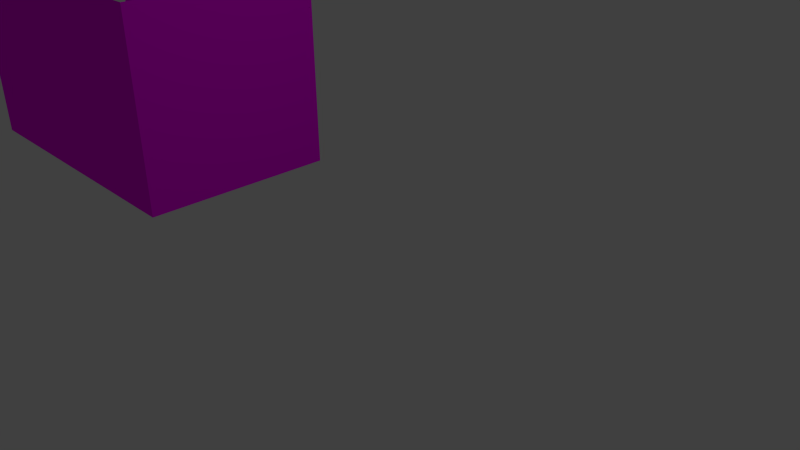 # Source: room2.blend  (saved by Blender 2.76.0; exported with 4.5.12 LTS)
import bpy
from mathutils import Matrix  # noqa: F401  (used for matrix-valued properties, if any)

bpy.ops.wm.read_factory_settings(use_empty=True)
scene = bpy.context.scene
scene.name = 'Scene'

# ---- collections
col_collection_1 = bpy.data.collections.new('Collection 1'); scene.collection.children.link(col_collection_1)

# ---- images (referenced by path relative to the original .blend; pixels are not part of the script)
import os
ASSET_DIR = os.environ.get("B2B_ASSET_DIR", "")  # directory of the original .blend (textures are referenced by path, not embedded)
HERE = os.path.dirname(os.path.abspath(__file__))  # packed textures are extracted next to this script under _unpacked/

def load_image(name, relpath, width, height, colorspace="sRGB"):
    """Load a texture the original file referenced (path relative to the .blend, or extracted next to this script)."""
    p = next((c for c in (os.path.join(HERE, relpath), os.path.join(ASSET_DIR, relpath)) if relpath and os.path.exists(c)), "")
    if p:
        img = bpy.data.images.load(p, check_existing=True)
        img.name = name
    else:  # same state as the original file: an image datablock whose file is absent (Cycles renders it pink)
        img = bpy.data.images.new(name, width, height)
        img.source = "FILE"
        img.filepath = "//" + (relpath or name)
    img.colorspace_settings.name = colorspace
    return img
img_maxresdefault_jpg = load_image('maxresdefault.jpg', 'maxresdefault.jpg', 1024, 1024, 'sRGB')

# ---- materials (node trees are filled in below, after node groups)
mat_material_004 = bpy.data.materials.new('Material.004')
mat_material_004.alpha_threshold = 0.0
mat_material_004.roughness = 0.5
mat_material_005 = bpy.data.materials.new('Material.005')
mat_material_005.alpha_threshold = 0.0
mat_material_005.roughness = 0.5
mat_material_000 = bpy.data.materials.new('Material.000')
mat_material_000.alpha_threshold = 0.0
mat_material_000.roughness = 0.5
mat_material_003 = bpy.data.materials.new('Material.003')
mat_material_003.alpha_threshold = 0.0
mat_material_003.roughness = 0.5
mat_material_001 = bpy.data.materials.new('Material.001')
mat_material_001.alpha_threshold = 0.0
mat_material_001.roughness = 0.5
mat_material_002 = bpy.data.materials.new('Material.002')
mat_material_002.alpha_threshold = 0.0
mat_material_002.roughness = 0.5
mat_fromage_in = bpy.data.materials.new('fromage.in')
mat_fromage_in.alpha_threshold = 0.0
mat_fromage_in.roughness = 0.5
mat_fromage_out = bpy.data.materials.new('fromage.out')
mat_fromage_out.alpha_threshold = 0.0
mat_fromage_out.roughness = 0.5
mat_material = bpy.data.materials.new('Material')
mat_material.alpha_threshold = 0.0
mat_material.roughness = 0.5

# ---- material node trees
mat_material_004.use_nodes = True; mat_material_004.node_tree.nodes.clear()
_N = mat_material_004.node_tree.nodes; _L = mat_material_004.node_tree.links
n0 = _N.new('ShaderNodeOutputMaterial'); n0.name = 'Material Output'; n0.location = (300, 300)
n1 = _N.new('ShaderNodeBsdfDiffuse'); n1.name = 'Diffuse BSDF'; n1.location = (10, 300)
n1.inputs[0].default_value = (0.6982, 0.4487, 0.04769, 1.0)
_L.new(n1.outputs[0], n0.inputs[0])
n0.is_active_output = True
mat_material_005.use_nodes = True; mat_material_005.node_tree.nodes.clear()
_N = mat_material_005.node_tree.nodes; _L = mat_material_005.node_tree.links
n0 = _N.new('ShaderNodeOutputMaterial'); n0.name = 'Material Output'; n0.location = (300, 300)
n1 = _N.new('ShaderNodeBsdfDiffuse'); n1.name = 'Diffuse BSDF'; n1.location = (10, 300)
n1.inputs[0].default_value = (1.0, 0.8978, 0.4571, 1.0)
_L.new(n1.outputs[0], n0.inputs[0])
n0.is_active_output = True
mat_material_000.use_nodes = True; mat_material_000.node_tree.nodes.clear()
_N = mat_material_000.node_tree.nodes; _L = mat_material_000.node_tree.links
n0 = _N.new('ShaderNodeOutputMaterial'); n0.name = 'Material Output'; n0.location = (300, 300)
n1 = _N.new('ShaderNodeBsdfDiffuse'); n1.name = 'Diffuse BSDF'; n1.location = (10, 300)
n1.inputs[0].default_value = (0.6982, 0.4487, 0.04769, 1.0)
_L.new(n1.outputs[0], n0.inputs[0])
n0.is_active_output = True
mat_material_003.use_nodes = True; mat_material_003.node_tree.nodes.clear()
_N = mat_material_003.node_tree.nodes; _L = mat_material_003.node_tree.links
n0 = _N.new('ShaderNodeOutputMaterial'); n0.name = 'Material Output'; n0.location = (300, 300)
n1 = _N.new('ShaderNodeBsdfDiffuse'); n1.name = 'Diffuse BSDF'; n1.location = (10, 300)
n1.inputs[0].default_value = (1.0, 0.8978, 0.4571, 1.0)
_L.new(n1.outputs[0], n0.inputs[0])
n0.is_active_output = True
mat_material_001.use_nodes = True; mat_material_001.node_tree.nodes.clear()
_N = mat_material_001.node_tree.nodes; _L = mat_material_001.node_tree.links
n0 = _N.new('ShaderNodeOutputMaterial'); n0.name = 'Material Output'; n0.location = (300, 300)
n1 = _N.new('ShaderNodeBsdfDiffuse'); n1.name = 'Diffuse BSDF'; n1.location = (10, 300)
n1.inputs[0].default_value = (0.6982, 0.4487, 0.04769, 1.0)
_L.new(n1.outputs[0], n0.inputs[0])
n0.is_active_output = True
mat_material_002.use_nodes = True; mat_material_002.node_tree.nodes.clear()
_N = mat_material_002.node_tree.nodes; _L = mat_material_002.node_tree.links
n0 = _N.new('ShaderNodeOutputMaterial'); n0.name = 'Material Output'; n0.location = (300, 300)
n1 = _N.new('ShaderNodeBsdfDiffuse'); n1.name = 'Diffuse BSDF'; n1.location = (10, 300)
n1.inputs[0].default_value = (1.0, 0.8978, 0.4571, 1.0)
_L.new(n1.outputs[0], n0.inputs[0])
n0.is_active_output = True
mat_fromage_in.use_nodes = True; mat_fromage_in.node_tree.nodes.clear()
_N = mat_fromage_in.node_tree.nodes; _L = mat_fromage_in.node_tree.links
n0 = _N.new('ShaderNodeOutputMaterial'); n0.name = 'Material Output'; n0.location = (300, 300)
n1 = _N.new('ShaderNodeBsdfDiffuse'); n1.name = 'Diffuse BSDF'; n1.location = (10, 300)
n1.inputs[0].default_value = (0.8606, 0.6878, 0.3169, 1.0)
_L.new(n1.outputs[0], n0.inputs[0])
n0.is_active_output = True
mat_fromage_out.use_nodes = True; mat_fromage_out.node_tree.nodes.clear()
_N = mat_fromage_out.node_tree.nodes; _L = mat_fromage_out.node_tree.links
n0 = _N.new('ShaderNodeOutputMaterial'); n0.name = 'Material Output'; n0.location = (300, 300)
n1 = _N.new('ShaderNodeBsdfDiffuse'); n1.name = 'Diffuse BSDF'; n1.location = (10, 300)
n1.inputs[0].default_value = (0.6401, 0.2515, 0.005359, 1.0)
_L.new(n1.outputs[0], n0.inputs[0])
n0.is_active_output = True
mat_material.use_nodes = True; mat_material.node_tree.nodes.clear()
_N = mat_material.node_tree.nodes; _L = mat_material.node_tree.links
n0 = _N.new('ShaderNodeOutputMaterial'); n0.name = 'Material Output'; n0.location = (300, 300)
n1 = _N.new('ShaderNodeBsdfDiffuse'); n1.name = 'Diffuse BSDF'; n1.location = (10, 300)
n2 = _N.new('ShaderNodeTexImage'); n2.name = 'Image Texture'; n2.location = (-180, 300)
n2.width = 140
n2.image = img_maxresdefault_jpg
_L.new(n1.outputs[0], n0.inputs[0])
_L.new(n2.outputs[0], n1.inputs[0])
n0.is_active_output = True

# ---- world
world_world = bpy.data.worlds.new('World'); scene.world = world_world
world_world.color = (0.05088, 0.05088, 0.05088)
world_world.use_sun_shadow = False
world_world.sun_shadow_jitter_overblur = 0.0
world_world.cycles.sampling_method = 'MANUAL'
world_world.cycles.sample_map_resolution = 256

# ---- cameras
cam_camera = bpy.data.cameras.new('Camera')
cam_camera.clip_end = 100.0
cam_camera.lens = 35.0
cam_camera.sensor_width = 32.0
cam_camera.sensor_height = 18.0
cam_camera.ortho_scale = 7.314
cam_camera.dof.focus_distance = 0.0

# ---- lights
light_lamp = bpy.data.lights.new('Lamp', 'POINT')
light_lamp.transmission_factor = 0.0
light_lamp.cutoff_distance = 30.0
light_lamp.energy = 100.0
light_lamp.shadow_buffer_clip_start = 1.001
light_lamp.shadow_soft_size = 0.1
light_lamp.shadow_maximum_resolution = 0.006
light_lamp.use_absolute_resolution = True
light_lamp.cycles.use_multiple_importance_sampling = False

# ---- meshes
me_cylinder_002 = bpy.data.meshes.new('Cylinder.002')
me_cylinder_002.from_pydata([(-0.009389, 0.9188, -0.05115), (-0.009389, 0.9188, 0.5929), (0.7169, 0.6179, -0.05115), (0.7169, 0.6179, 0.5929), (-0.009381, -1.136, -0.05115), (-0.009381, -1.136, 0.5929), (-0.7357, -0.8347, -0.05115), (-0.7357, -0.8347, 0.5929), (-1.037, -0.1089, -0.05115), (-1.037, -0.1089, 0.5929), (-0.7355, 0.6172, -0.05143), (-0.7357, 0.6174, 0.5929), (-0.009381, -0.1084, 0.6058), (-0.7175, 0.6251, -0.05383), (-1.03, -0.09476, -0.05384), (-0.005695, -0.1061, -0.06409), (0.7084, -0.8414, 0.5918), (0.7084, -0.8413, -0.05014), (-0.009381, 0.8916, -0.02909), (-0.009381, 0.8916, 0.5708), (0.6977, 0.5987, -0.02909), (0.6977, 0.5987, 0.5708), (-0.009381, -1.108, -0.02909), (-0.009381, -1.108, 0.5708), (-0.7165, -0.8155, -0.02909), (-0.7165, -0.8155, 0.5708), (-1.009, -0.1089, -0.02909), (-1.009, -0.1089, 0.5708), (-0.7165, 0.5982, -0.02909), (-0.7165, 0.5982, 0.5708), (-0.009381, -0.1084, 0.5708), (-0.708, 0.6022, -0.02909), (-1.007, -0.1042, -0.02909), (-0.005695, -0.1061, -0.02909), (0.6977, -0.8155, 0.5708), (0.6977, -0.8155, -0.02909)], [], [(0, 1, 3, 2), (17, 16, 5, 4), (4, 5, 7, 6), (6, 7, 9, 8), (8, 9, 11, 10, 14), (10, 11, 1, 0, 13), (0, 15, 13), (16, 12, 5), (9, 12, 11), (13, 15, 14, 10), (14, 15, 6, 8), (18, 20, 21, 19), (35, 22, 23, 34), (22, 24, 25, 23), (24, 26, 27, 25), (26, 32, 28, 29, 27), (28, 31, 18, 19, 29), (18, 31, 33), (34, 23, 25, 27, 30), (27, 29, 30), (31, 28, 32, 33), (32, 26, 24, 22, 35, 33), (16, 17, 35, 34), (12, 16, 34, 30), (17, 15, 33, 35), (30, 35, 33), (2, 3, 12, 30, 21, 20, 33, 15), (7, 12, 9), (12, 1, 11), (1, 12, 3), (5, 12, 7), (4, 15, 17), (15, 0, 2), (6, 15, 4), (19, 30, 29), (30, 19, 21), (35, 30, 34), (20, 21, 30, 33), (20, 18, 33)])
me_cylinder_002.polygons.foreach_set('material_index', [0, 0, 0, 0, 0, 0, 0, 0, 0, 0, 0, 0, 0, 0, 0, 0, 0, 0, 0, 0, 0, 0, 0, 0, 0, 1, 0, 0, 0, 0, 0, 0, 0, 0, 0, 0, 1, 1, 0])
me_cylinder_002.materials.append(mat_material_004)
me_cylinder_002.materials.append(mat_material_005)
me_cylinder_002.use_remesh_preserve_volume = False
me_cylinder_002.use_remesh_preserve_attributes = False
me_cylinder_002.use_mirror_vertex_groups = False
me_cylinder_002.update()
me_cylinder_001 = bpy.data.meshes.new('Cylinder.001')
me_cylinder_001.from_pydata([(-0.009381, -1.136, -0.05115), (-0.009381, -1.136, 0.5929), (-0.7357, -0.8347, -0.05115), (-0.7357, -0.8347, 0.5929), (-1.037, -0.1089, -0.05115), (-1.037, -0.1089, 0.5929), (-0.7355, 0.6172, -0.05143), (-0.7357, 0.6174, 0.5929), (-0.009381, -0.1084, 0.6058), (-0.7175, 0.6251, -0.05383), (-1.03, -0.09476, -0.05384), (-0.005695, -0.1061, -0.06409), (0.7084, -0.8414, 0.5918), (0.7084, -0.8413, -0.05014), (-0.009381, -1.108, -0.02909), (-0.009381, -1.108, 0.5708), (-0.7165, -0.8155, -0.02909), (-0.7165, -0.8155, 0.5708), (-1.009, -0.1089, -0.02909), (-1.009, -0.1089, 0.5708), (-0.7165, 0.5982, -0.02909), (-0.7165, 0.5982, 0.5708), (-0.009381, -0.1084, 0.5708), (-0.708, 0.6022, -0.02909), (-1.007, -0.1042, -0.02909), (-0.005695, -0.1061, -0.02909), (0.6977, -0.8155, 0.5708), (0.6977, -0.8155, -0.02909)], [], [(13, 12, 1, 0), (0, 1, 3, 2), (2, 3, 5, 4), (4, 5, 7, 6, 10), (12, 8, 1), (5, 8, 7), (9, 11, 10, 6), (10, 11, 2, 4), (27, 14, 15, 26), (14, 16, 17, 15), (16, 18, 19, 17), (18, 24, 20, 21, 19), (26, 15, 17, 19, 22), (19, 21, 22), (23, 20, 24, 25), (24, 18, 16, 14, 27, 25), (12, 13, 27, 26), (8, 12, 26, 22), (13, 11, 25, 27), (22, 27, 25), (3, 8, 5), (1, 8, 3), (0, 11, 13), (2, 11, 0), (27, 22, 26), (6, 7, 8, 22, 21, 20, 23, 25, 11, 9), (21, 22, 25, 23, 20)])
me_cylinder_001.polygons.foreach_set('material_index', [0, 0, 0, 0, 0, 0, 0, 0, 0, 0, 0, 0, 0, 0, 0, 0, 0, 0, 0, 1, 0, 0, 0, 0, 1, 0, 1])
me_cylinder_001.materials.append(mat_material_000)
me_cylinder_001.materials.append(mat_material_003)
me_cylinder_001.use_remesh_preserve_volume = False
me_cylinder_001.use_remesh_preserve_attributes = False
me_cylinder_001.use_mirror_vertex_groups = False
me_cylinder_001.update()
me_cylinder = bpy.data.meshes.new('Cylinder')
me_cylinder.from_pydata([(-0.009389, 0.9188, -0.05115), (-0.009389, 0.9188, 0.5929), (-0.009381, -1.136, -0.05115), (-0.009381, -1.136, 0.5929), (-0.7357, -0.8347, -0.05115), (-0.7357, -0.8347, 0.5929), (-1.037, -0.1089, -0.05115), (-1.037, -0.1089, 0.5929), (-0.7355, 0.6172, -0.05143), (-0.7357, 0.6174, 0.5929), (-0.009381, -0.1084, 0.6058), (-0.7175, 0.6251, -0.05383), (-1.03, -0.09476, -0.05384), (-0.005695, -0.1061, -0.06409), (0.7084, -0.8414, 0.5918), (0.7084, -0.8413, -0.05014), (-0.009381, 0.8916, -0.02909), (-0.009381, 0.8916, 0.5708), (-0.009381, -1.108, -0.02909), (-0.009381, -1.108, 0.5708), (-0.7165, -0.8155, -0.02909), (-0.7165, -0.8155, 0.5708), (-1.009, -0.1089, -0.02909), (-1.009, -0.1089, 0.5708), (-0.7165, 0.5982, -0.02909), (-0.7165, 0.5982, 0.5708), (-0.009381, -0.1084, 0.5708), (-0.708, 0.6022, -0.02909), (-1.007, -0.1042, -0.02909), (-0.005695, -0.1061, -0.02909), (0.6977, -0.8155, 0.5708), (0.6977, -0.8155, -0.02909)], [], [(15, 14, 3, 2), (2, 3, 5, 4), (4, 5, 7, 6), (6, 7, 9, 8, 12), (8, 9, 1, 0, 11), (0, 13, 11), (14, 10, 3), (7, 10, 9), (11, 13, 12, 8), (12, 13, 4, 6), (31, 18, 19, 30), (18, 20, 21, 19), (20, 22, 23, 21), (22, 28, 24, 25, 23), (24, 27, 16, 17, 25), (16, 27, 29), (30, 19, 21, 23, 26), (23, 25, 26), (27, 24, 28, 29), (28, 22, 20, 18, 31, 29), (14, 15, 31, 30), (10, 14, 30, 26), (15, 13, 29, 31), (26, 31, 29), (5, 10, 7), (10, 1, 9), (3, 10, 5), (2, 13, 15), (4, 13, 2), (17, 26, 25), (31, 26, 30), (0, 1, 10, 26, 17, 16, 29, 13), (16, 17, 26, 29)])
me_cylinder.polygons.foreach_set('material_index', [0, 0, 0, 0, 0, 0, 0, 0, 0, 0, 0, 0, 0, 0, 0, 0, 0, 0, 0, 0, 0, 0, 0, 1, 0, 0, 0, 0, 0, 0, 1, 0, 1])
me_cylinder.materials.append(mat_material_001)
me_cylinder.materials.append(mat_material_002)
me_cylinder.use_remesh_preserve_volume = False
me_cylinder.use_remesh_preserve_attributes = False
me_cylinder.use_mirror_vertex_groups = False
me_cylinder.update()
me_cylinder_003 = bpy.data.meshes.new('Cylinder.003')
me_cylinder_003.from_pydata([(-0.5206, 0.3004, 0.2666), (-0.5203, 0.265, -0.2348), (-0.6165, 0.2889, 0.2903), (-0.6285, 0.3426, -0.4076), (-0.6162, 0.2534, -0.2111), (-0.3243, 0.1747, 0.2315), (-0.3163, 0.07865, 0.2719), (-0.2342, 0.08924, 0.5502), (-0.2659, 0.07662, -0.1879), (-0.1838, 0.08721, 0.09037), (-0.2801, -0.07256, -0.03077), (-0.198, -0.06196, 0.2475), (-0.2297, -0.07459, -0.4906), (-0.1476, -0.06399, -0.2123), (-0.4846, -0.2226, 0.5474), (-0.49, -0.2822, -0.1379), (-0.4654, -0.1945, 0.04284), (-0.7125, -0.379, 0.4634), (-0.7596, -0.3573, 0.008561), (-0.64, -0.3207, 0.3163), (-0.6871, -0.299, -0.1386), (0.0, 5.96e-08, -0.7895), (0.0, 8.941e-08, 0.7895), (-0.866, 0.5, -1.0), (-0.866, 0.5, 1.0), (-0.866, -0.5, -1.0), (-0.866, -0.5, 1.0), (-4.371e-08, 1.192e-07, 1.0), (0.0, 2.98e-08, -1.0), (-0.8213, -0.4742, -0.7895), (-0.8213, -0.4742, 0.7895), (-0.8213, 0.4742, 0.7895), (-0.8213, 0.4742, -0.7895), (-0.7241, -0.4181, -0.1958), (-0.6444, -0.3721, -0.3842), (-0.6187, -0.3572, 0.1936), (-0.6983, -0.4032, 0.382), (-0.4892, -0.2824, -0.1374), (-0.4908, -0.2834, -0.1166), (-0.5013, -0.2894, 0.3067), (-0.3829, -0.2211, 0.09462), (-0.5038, -0.2909, 0.4067), (-0.421, -0.243, 0.5874), (-0.4063, -0.2346, 0.3982), (-0.2251, -0.13, -0.4673), (-0.273, -0.1576, 0.00503), (-0.1459, -0.08425, -0.2038), (-0.1939, -0.1119, 0.2686), (-0.2727, 0.1574, -0.2219), (-0.301, 0.1738, 0.01848), (-0.1855, 0.1071, 0.082), (-0.3066, 0.177, 0.2916), (-0.2382, 0.1376, 0.5299), (-0.5994, 0.3461, -0.4148), (-0.6287, 0.363, -0.1192), (-0.5256, 0.3035, -0.3197), (-0.5206, 0.3006, 0.2663), (-0.6266, 0.3617, 0.1297)], [], [(3, 54, 57, 2, 4), (4, 2, 0, 1), (5, 49, 51), (8, 6, 7, 9), (6, 5, 51, 52, 7), (9, 7, 52, 50), (10, 12, 13, 11), (12, 44, 46, 13), (12, 10, 45, 44), (15, 37, 40, 16), (15, 38, 37), (20, 19, 17, 18), (25, 26, 24, 23), (32, 31, 51, 56, 57, 54), (23, 32, 21, 28), (29, 33, 36, 35, 39, 41, 42, 43, 22, 30), (31, 24, 27, 22), (25, 28, 21, 29), (30, 22, 27, 26), (23, 24, 31, 32), (25, 23, 28), (24, 26, 27), (25, 29, 30, 26), (35, 19, 20, 34), (34, 20, 18, 33), (33, 18, 17, 36), (22, 43, 40, 45, 47, 46, 21), (36, 17, 19, 35), (38, 15, 16, 14, 41, 39), (41, 14, 42), (42, 14, 16, 40, 43), (45, 10, 11, 47), (21, 46, 44, 45, 40, 37, 38, 39, 35, 34, 33, 29), (47, 11, 13, 46), (48, 8, 9, 50), (49, 5, 6, 8, 48), (22, 50, 52, 51, 31), (53, 3, 4, 1, 55), (55, 1, 0, 56), (54, 3, 53), (56, 0, 2, 57), (53, 55, 56, 51, 49, 48, 50, 22, 21, 32, 54)])
me_cylinder_003.polygons.foreach_set('material_index', [0, 0, 0, 0, 0, 0, 0, 0, 0, 0, 0, 0, 1, 0, 1, 0, 1, 1, 1, 1, 1, 1, 1, 0, 0, 0, 0, 0, 0, 0, 0, 0, 0, 0, 0, 0, 0, 0, 0, 0, 0, 0])
me_cylinder_003.materials.append(mat_fromage_in)
me_cylinder_003.materials.append(mat_fromage_out)
me_cylinder_003.use_remesh_preserve_volume = False
me_cylinder_003.use_remesh_preserve_attributes = False
me_cylinder_003.use_mirror_vertex_groups = False
me_cylinder_003.update()
me_cylinder_008 = bpy.data.meshes.new('Cylinder.008')
me_cylinder_008.from_pydata([(-0.5206, 0.3004, 0.2666), (-0.5203, 0.265, -0.2348), (-0.6165, 0.2889, 0.2903), (-0.6285, 0.3426, -0.4076), (-0.6162, 0.2534, -0.2111), (-0.3243, 0.1747, 0.2315), (-0.3163, 0.07865, 0.2719), (-0.2342, 0.08924, 0.5502), (-0.2659, 0.07662, -0.1879), (-0.1838, 0.08721, 0.09037), (-0.2801, -0.07256, -0.03077), (-0.198, -0.06196, 0.2475), (-0.2297, -0.07459, -0.4906), (-0.1476, -0.06399, -0.2123), (-0.4846, -0.2226, 0.5474), (-0.49, -0.2822, -0.1379), (-0.4654, -0.1945, 0.04284), (-0.7125, -0.379, 0.4634), (-0.7596, -0.3573, 0.008561), (-0.64, -0.3207, 0.3163), (-0.6871, -0.299, -0.1386), (0.0, 5.96e-08, -0.7895), (0.0, 8.941e-08, 0.7895), (-0.866, 0.5, -1.0), (-0.866, 0.5, 1.0), (-0.866, -0.5, -1.0), (-0.866, -0.5, 1.0), (-4.371e-08, 1.192e-07, 1.0), (0.0, 2.98e-08, -1.0), (-0.8213, -0.4742, -0.7895), (-0.8213, -0.4742, 0.7895), (-0.8213, 0.4742, 0.7895), (-0.8213, 0.4742, -0.7895), (-0.7241, -0.4181, -0.1958), (-0.6444, -0.3721, -0.3842), (-0.6187, -0.3572, 0.1936), (-0.6983, -0.4032, 0.382), (-0.4892, -0.2824, -0.1374), (-0.4908, -0.2834, -0.1166), (-0.5013, -0.2894, 0.3067), (-0.3829, -0.2211, 0.09462), (-0.5038, -0.2909, 0.4067), (-0.421, -0.243, 0.5874), (-0.4063, -0.2346, 0.3982), (-0.2251, -0.13, -0.4673), (-0.273, -0.1576, 0.00503), (-0.1459, -0.08425, -0.2038), (-0.1939, -0.1119, 0.2686), (-0.2727, 0.1574, -0.2219), (-0.301, 0.1738, 0.01848), (-0.1855, 0.1071, 0.082), (-0.3066, 0.177, 0.2916), (-0.2382, 0.1376, 0.5299), (-0.5994, 0.3461, -0.4148), (-0.6287, 0.363, -0.1192), (-0.5256, 0.3035, -0.3197), (-0.5206, 0.3006, 0.2663), (-0.6266, 0.3617, 0.1297)], [], [(3, 54, 57, 2, 4), (4, 2, 0, 1), (5, 49, 51), (8, 6, 7, 9), (6, 5, 51, 52, 7), (9, 7, 52, 50), (10, 12, 13, 11), (12, 44, 46, 13), (12, 10, 45, 44), (15, 37, 40, 16), (15, 38, 37), (20, 19, 17, 18), (25, 26, 24, 23), (32, 31, 51, 56, 57, 54), (23, 32, 21, 28), (29, 33, 36, 35, 39, 41, 42, 43, 22, 30), (31, 24, 27, 22), (25, 28, 21, 29), (30, 22, 27, 26), (23, 24, 31, 32), (25, 23, 28), (24, 26, 27), (25, 29, 30, 26), (35, 19, 20, 34), (34, 20, 18, 33), (33, 18, 17, 36), (22, 43, 40, 45, 47, 46, 21), (36, 17, 19, 35), (38, 15, 16, 14, 41, 39), (41, 14, 42), (42, 14, 16, 40, 43), (45, 10, 11, 47), (21, 46, 44, 45, 40, 37, 38, 39, 35, 34, 33, 29), (47, 11, 13, 46), (48, 8, 9, 50), (49, 5, 6, 8, 48), (22, 50, 52, 51, 31), (53, 3, 4, 1, 55), (55, 1, 0, 56), (54, 3, 53), (56, 0, 2, 57), (53, 55, 56, 51, 49, 48, 50, 22, 21, 32, 54)])
me_cylinder_008.polygons.foreach_set('material_index', [0, 0, 0, 0, 0, 0, 0, 0, 0, 0, 0, 0, 1, 0, 1, 0, 1, 1, 1, 1, 1, 1, 1, 0, 0, 0, 0, 0, 0, 0, 0, 0, 0, 0, 0, 0, 0, 0, 0, 0, 0, 0])
me_cylinder_008.materials.append(mat_fromage_in)
me_cylinder_008.materials.append(mat_fromage_out)
me_cylinder_008.use_remesh_preserve_volume = False
me_cylinder_008.use_remesh_preserve_attributes = False
me_cylinder_008.use_mirror_vertex_groups = False
me_cylinder_008.update()
me_cylinder_007 = bpy.data.meshes.new('Cylinder.007')
me_cylinder_007.from_pydata([(-0.5206, 0.3004, 0.2666), (-0.5203, 0.265, -0.2348), (-0.6165, 0.2889, 0.2903), (-0.6285, 0.3426, -0.4076), (-0.6162, 0.2534, -0.2111), (-0.3243, 0.1747, 0.2315), (-0.3163, 0.07865, 0.2719), (-0.2342, 0.08924, 0.5502), (-0.2659, 0.07662, -0.1879), (-0.1838, 0.08721, 0.09037), (-0.2801, -0.07256, -0.03077), (-0.198, -0.06196, 0.2475), (-0.2297, -0.07459, -0.4906), (-0.1476, -0.06399, -0.2123), (-0.4846, -0.2226, 0.5474), (-0.49, -0.2822, -0.1379), (-0.4654, -0.1945, 0.04284), (-0.7125, -0.379, 0.4634), (-0.7596, -0.3573, 0.008561), (-0.64, -0.3207, 0.3163), (-0.6871, -0.299, -0.1386), (0.0, 5.96e-08, -0.7895), (0.0, 8.941e-08, 0.7895), (-0.866, 0.5, -1.0), (-0.866, 0.5, 1.0), (-0.866, -0.5, -1.0), (-0.866, -0.5, 1.0), (-4.371e-08, 1.192e-07, 1.0), (0.0, 2.98e-08, -1.0), (-0.8213, -0.4742, -0.7895), (-0.8213, -0.4742, 0.7895), (-0.8213, 0.4742, 0.7895), (-0.8213, 0.4742, -0.7895), (-0.7241, -0.4181, -0.1958), (-0.6444, -0.3721, -0.3842), (-0.6187, -0.3572, 0.1936), (-0.6983, -0.4032, 0.382), (-0.4892, -0.2824, -0.1374), (-0.4908, -0.2834, -0.1166), (-0.5013, -0.2894, 0.3067), (-0.3829, -0.2211, 0.09462), (-0.5038, -0.2909, 0.4067), (-0.421, -0.243, 0.5874), (-0.4063, -0.2346, 0.3982), (-0.2251, -0.13, -0.4673), (-0.273, -0.1576, 0.00503), (-0.1459, -0.08425, -0.2038), (-0.1939, -0.1119, 0.2686), (-0.2727, 0.1574, -0.2219), (-0.301, 0.1738, 0.01848), (-0.1855, 0.1071, 0.082), (-0.3066, 0.177, 0.2916), (-0.2382, 0.1376, 0.5299), (-0.5994, 0.3461, -0.4148), (-0.6287, 0.363, -0.1192), (-0.5256, 0.3035, -0.3197), (-0.5206, 0.3006, 0.2663), (-0.6266, 0.3617, 0.1297)], [], [(3, 54, 57, 2, 4), (4, 2, 0, 1), (5, 49, 51), (8, 6, 7, 9), (6, 5, 51, 52, 7), (9, 7, 52, 50), (10, 12, 13, 11), (12, 44, 46, 13), (12, 10, 45, 44), (15, 37, 40, 16), (15, 38, 37), (20, 19, 17, 18), (25, 26, 24, 23), (32, 31, 51, 56, 57, 54), (23, 32, 21, 28), (29, 33, 36, 35, 39, 41, 42, 43, 22, 30), (31, 24, 27, 22), (25, 28, 21, 29), (30, 22, 27, 26), (23, 24, 31, 32), (25, 23, 28), (24, 26, 27), (25, 29, 30, 26), (35, 19, 20, 34), (34, 20, 18, 33), (33, 18, 17, 36), (22, 43, 40, 45, 47, 46, 21), (36, 17, 19, 35), (38, 15, 16, 14, 41, 39), (41, 14, 42), (42, 14, 16, 40, 43), (45, 10, 11, 47), (21, 46, 44, 45, 40, 37, 38, 39, 35, 34, 33, 29), (47, 11, 13, 46), (48, 8, 9, 50), (49, 5, 6, 8, 48), (22, 50, 52, 51, 31), (53, 3, 4, 1, 55), (55, 1, 0, 56), (54, 3, 53), (56, 0, 2, 57), (53, 55, 56, 51, 49, 48, 50, 22, 21, 32, 54)])
me_cylinder_007.polygons.foreach_set('material_index', [0, 0, 0, 0, 0, 0, 0, 0, 0, 0, 0, 0, 1, 0, 1, 0, 1, 1, 1, 1, 1, 1, 1, 0, 0, 0, 0, 0, 0, 0, 0, 0, 0, 0, 0, 0, 0, 0, 0, 0, 0, 0])
me_cylinder_007.materials.append(mat_fromage_in)
me_cylinder_007.materials.append(mat_fromage_out)
me_cylinder_007.use_remesh_preserve_volume = False
me_cylinder_007.use_remesh_preserve_attributes = False
me_cylinder_007.use_mirror_vertex_groups = False
me_cylinder_007.update()
me_cylinder_006 = bpy.data.meshes.new('Cylinder.006')
me_cylinder_006.from_pydata([(-0.5206, 0.3004, 0.2666), (-0.5203, 0.265, -0.2348), (-0.6165, 0.2889, 0.2903), (-0.6285, 0.3426, -0.4076), (-0.6162, 0.2534, -0.2111), (-0.3243, 0.1747, 0.2315), (-0.3163, 0.07865, 0.2719), (-0.2342, 0.08924, 0.5502), (-0.2659, 0.07662, -0.1879), (-0.1838, 0.08721, 0.09037), (-0.2801, -0.07256, -0.03077), (-0.198, -0.06196, 0.2475), (-0.2297, -0.07459, -0.4906), (-0.1476, -0.06399, -0.2123), (-0.4846, -0.2226, 0.5474), (-0.49, -0.2822, -0.1379), (-0.4654, -0.1945, 0.04284), (-0.7125, -0.379, 0.4634), (-0.7596, -0.3573, 0.008561), (-0.64, -0.3207, 0.3163), (-0.6871, -0.299, -0.1386), (0.0, 5.96e-08, -0.7895), (0.0, 8.941e-08, 0.7895), (-0.866, 0.5, -1.0), (-0.866, 0.5, 1.0), (-0.866, -0.5, -1.0), (-0.866, -0.5, 1.0), (-4.371e-08, 1.192e-07, 1.0), (0.0, 2.98e-08, -1.0), (-0.8213, -0.4742, -0.7895), (-0.8213, -0.4742, 0.7895), (-0.8213, 0.4742, 0.7895), (-0.8213, 0.4742, -0.7895), (-0.7241, -0.4181, -0.1958), (-0.6444, -0.3721, -0.3842), (-0.6187, -0.3572, 0.1936), (-0.6983, -0.4032, 0.382), (-0.4892, -0.2824, -0.1374), (-0.4908, -0.2834, -0.1166), (-0.5013, -0.2894, 0.3067), (-0.3829, -0.2211, 0.09462), (-0.5038, -0.2909, 0.4067), (-0.421, -0.243, 0.5874), (-0.4063, -0.2346, 0.3982), (-0.2251, -0.13, -0.4673), (-0.273, -0.1576, 0.00503), (-0.1459, -0.08425, -0.2038), (-0.1939, -0.1119, 0.2686), (-0.2727, 0.1574, -0.2219), (-0.301, 0.1738, 0.01848), (-0.1855, 0.1071, 0.082), (-0.3066, 0.177, 0.2916), (-0.2382, 0.1376, 0.5299), (-0.5994, 0.3461, -0.4148), (-0.6287, 0.363, -0.1192), (-0.5256, 0.3035, -0.3197), (-0.5206, 0.3006, 0.2663), (-0.6266, 0.3617, 0.1297)], [], [(3, 54, 57, 2, 4), (4, 2, 0, 1), (5, 49, 51), (8, 6, 7, 9), (6, 5, 51, 52, 7), (9, 7, 52, 50), (10, 12, 13, 11), (12, 44, 46, 13), (12, 10, 45, 44), (15, 37, 40, 16), (15, 38, 37), (20, 19, 17, 18), (25, 26, 24, 23), (32, 31, 51, 56, 57, 54), (23, 32, 21, 28), (29, 33, 36, 35, 39, 41, 42, 43, 22, 30), (31, 24, 27, 22), (25, 28, 21, 29), (30, 22, 27, 26), (23, 24, 31, 32), (25, 23, 28), (24, 26, 27), (25, 29, 30, 26), (35, 19, 20, 34), (34, 20, 18, 33), (33, 18, 17, 36), (22, 43, 40, 45, 47, 46, 21), (36, 17, 19, 35), (38, 15, 16, 14, 41, 39), (41, 14, 42), (42, 14, 16, 40, 43), (45, 10, 11, 47), (21, 46, 44, 45, 40, 37, 38, 39, 35, 34, 33, 29), (47, 11, 13, 46), (48, 8, 9, 50), (49, 5, 6, 8, 48), (22, 50, 52, 51, 31), (53, 3, 4, 1, 55), (55, 1, 0, 56), (54, 3, 53), (56, 0, 2, 57), (53, 55, 56, 51, 49, 48, 50, 22, 21, 32, 54)])
me_cylinder_006.polygons.foreach_set('material_index', [0, 0, 0, 0, 0, 0, 0, 0, 0, 0, 0, 0, 1, 0, 1, 0, 1, 1, 1, 1, 1, 1, 1, 0, 0, 0, 0, 0, 0, 0, 0, 0, 0, 0, 0, 0, 0, 0, 0, 0, 0, 0])
me_cylinder_006.materials.append(mat_fromage_in)
me_cylinder_006.materials.append(mat_fromage_out)
me_cylinder_006.use_remesh_preserve_volume = False
me_cylinder_006.use_remesh_preserve_attributes = False
me_cylinder_006.use_mirror_vertex_groups = False
me_cylinder_006.update()
me_cylinder_005 = bpy.data.meshes.new('Cylinder.005')
me_cylinder_005.from_pydata([(-0.5206, 0.3004, 0.2666), (-0.5203, 0.265, -0.2348), (-0.6165, 0.2889, 0.2903), (-0.6285, 0.3426, -0.4076), (-0.6162, 0.2534, -0.2111), (-0.3243, 0.1747, 0.2315), (-0.3163, 0.07865, 0.2719), (-0.2342, 0.08924, 0.5502), (-0.2659, 0.07662, -0.1879), (-0.1838, 0.08721, 0.09037), (-0.2801, -0.07256, -0.03077), (-0.198, -0.06196, 0.2475), (-0.2297, -0.07459, -0.4906), (-0.1476, -0.06399, -0.2123), (-0.4846, -0.2226, 0.5474), (-0.49, -0.2822, -0.1379), (-0.4654, -0.1945, 0.04284), (-0.7125, -0.379, 0.4634), (-0.7596, -0.3573, 0.008561), (-0.64, -0.3207, 0.3163), (-0.6871, -0.299, -0.1386), (0.0, 5.96e-08, -0.7895), (0.0, 8.941e-08, 0.7895), (-0.866, 0.5, -1.0), (-0.866, 0.5, 1.0), (-0.866, -0.5, -1.0), (-0.866, -0.5, 1.0), (-4.371e-08, 1.192e-07, 1.0), (0.0, 2.98e-08, -1.0), (-0.8213, -0.4742, -0.7895), (-0.8213, -0.4742, 0.7895), (-0.8213, 0.4742, 0.7895), (-0.8213, 0.4742, -0.7895), (-0.7241, -0.4181, -0.1958), (-0.6444, -0.3721, -0.3842), (-0.6187, -0.3572, 0.1936), (-0.6983, -0.4032, 0.382), (-0.4892, -0.2824, -0.1374), (-0.4908, -0.2834, -0.1166), (-0.5013, -0.2894, 0.3067), (-0.3829, -0.2211, 0.09462), (-0.5038, -0.2909, 0.4067), (-0.421, -0.243, 0.5874), (-0.4063, -0.2346, 0.3982), (-0.2251, -0.13, -0.4673), (-0.273, -0.1576, 0.00503), (-0.1459, -0.08425, -0.2038), (-0.1939, -0.1119, 0.2686), (-0.2727, 0.1574, -0.2219), (-0.301, 0.1738, 0.01848), (-0.1855, 0.1071, 0.082), (-0.3066, 0.177, 0.2916), (-0.2382, 0.1376, 0.5299), (-0.5994, 0.3461, -0.4148), (-0.6287, 0.363, -0.1192), (-0.5256, 0.3035, -0.3197), (-0.5206, 0.3006, 0.2663), (-0.6266, 0.3617, 0.1297)], [], [(3, 54, 57, 2, 4), (4, 2, 0, 1), (5, 49, 51), (8, 6, 7, 9), (6, 5, 51, 52, 7), (9, 7, 52, 50), (10, 12, 13, 11), (12, 44, 46, 13), (12, 10, 45, 44), (15, 37, 40, 16), (15, 38, 37), (20, 19, 17, 18), (25, 26, 24, 23), (32, 31, 51, 56, 57, 54), (23, 32, 21, 28), (29, 33, 36, 35, 39, 41, 42, 43, 22, 30), (31, 24, 27, 22), (25, 28, 21, 29), (30, 22, 27, 26), (23, 24, 31, 32), (25, 23, 28), (24, 26, 27), (25, 29, 30, 26), (35, 19, 20, 34), (34, 20, 18, 33), (33, 18, 17, 36), (22, 43, 40, 45, 47, 46, 21), (36, 17, 19, 35), (38, 15, 16, 14, 41, 39), (41, 14, 42), (42, 14, 16, 40, 43), (45, 10, 11, 47), (21, 46, 44, 45, 40, 37, 38, 39, 35, 34, 33, 29), (47, 11, 13, 46), (48, 8, 9, 50), (49, 5, 6, 8, 48), (22, 50, 52, 51, 31), (53, 3, 4, 1, 55), (55, 1, 0, 56), (54, 3, 53), (56, 0, 2, 57), (53, 55, 56, 51, 49, 48, 50, 22, 21, 32, 54)])
me_cylinder_005.polygons.foreach_set('material_index', [0, 0, 0, 0, 0, 0, 0, 0, 0, 0, 0, 0, 1, 0, 1, 0, 1, 1, 1, 1, 1, 1, 1, 0, 0, 0, 0, 0, 0, 0, 0, 0, 0, 0, 0, 0, 0, 0, 0, 0, 0, 0])
me_cylinder_005.materials.append(mat_fromage_in)
me_cylinder_005.materials.append(mat_fromage_out)
me_cylinder_005.use_remesh_preserve_volume = False
me_cylinder_005.use_remesh_preserve_attributes = False
me_cylinder_005.use_mirror_vertex_groups = False
me_cylinder_005.update()
me_cylinder_004 = bpy.data.meshes.new('Cylinder.004')
me_cylinder_004.from_pydata([(-0.5206, 0.3004, 0.2666), (-0.5203, 0.265, -0.2348), (-0.6165, 0.2889, 0.2903), (-0.6285, 0.3426, -0.4076), (-0.6162, 0.2534, -0.2111), (-0.3243, 0.1747, 0.2315), (-0.3163, 0.07865, 0.2719), (-0.2342, 0.08924, 0.5502), (-0.2659, 0.07662, -0.1879), (-0.1838, 0.08721, 0.09037), (-0.2801, -0.07256, -0.03077), (-0.198, -0.06196, 0.2475), (-0.2297, -0.07459, -0.4906), (-0.1476, -0.06399, -0.2123), (-0.4846, -0.2226, 0.5474), (-0.49, -0.2822, -0.1379), (-0.4654, -0.1945, 0.04284), (-0.7125, -0.379, 0.4634), (-0.7596, -0.3573, 0.008561), (-0.64, -0.3207, 0.3163), (-0.6871, -0.299, -0.1386), (0.0, 5.96e-08, -0.7895), (0.0, 8.941e-08, 0.7895), (-0.866, 0.5, -1.0), (-0.866, 0.5, 1.0), (-0.866, -0.5, -1.0), (-0.866, -0.5, 1.0), (-4.371e-08, 1.192e-07, 1.0), (0.0, 2.98e-08, -1.0), (-0.8213, -0.4742, -0.7895), (-0.8213, -0.4742, 0.7895), (-0.8213, 0.4742, 0.7895), (-0.8213, 0.4742, -0.7895), (-0.7241, -0.4181, -0.1958), (-0.6444, -0.3721, -0.3842), (-0.6187, -0.3572, 0.1936), (-0.6983, -0.4032, 0.382), (-0.4892, -0.2824, -0.1374), (-0.4908, -0.2834, -0.1166), (-0.5013, -0.2894, 0.3067), (-0.3829, -0.2211, 0.09462), (-0.5038, -0.2909, 0.4067), (-0.421, -0.243, 0.5874), (-0.4063, -0.2346, 0.3982), (-0.2251, -0.13, -0.4673), (-0.273, -0.1576, 0.00503), (-0.1459, -0.08425, -0.2038), (-0.1939, -0.1119, 0.2686), (-0.2727, 0.1574, -0.2219), (-0.301, 0.1738, 0.01848), (-0.1855, 0.1071, 0.082), (-0.3066, 0.177, 0.2916), (-0.2382, 0.1376, 0.5299), (-0.5994, 0.3461, -0.4148), (-0.6287, 0.363, -0.1192), (-0.5256, 0.3035, -0.3197), (-0.5206, 0.3006, 0.2663), (-0.6266, 0.3617, 0.1297)], [], [(3, 54, 57, 2, 4), (4, 2, 0, 1), (5, 49, 51), (8, 6, 7, 9), (6, 5, 51, 52, 7), (9, 7, 52, 50), (10, 12, 13, 11), (12, 44, 46, 13), (12, 10, 45, 44), (15, 37, 40, 16), (15, 38, 37), (20, 19, 17, 18), (25, 26, 24, 23), (32, 31, 51, 56, 57, 54), (23, 32, 21, 28), (29, 33, 36, 35, 39, 41, 42, 43, 22, 30), (31, 24, 27, 22), (25, 28, 21, 29), (30, 22, 27, 26), (23, 24, 31, 32), (25, 23, 28), (24, 26, 27), (25, 29, 30, 26), (35, 19, 20, 34), (34, 20, 18, 33), (33, 18, 17, 36), (22, 43, 40, 45, 47, 46, 21), (36, 17, 19, 35), (38, 15, 16, 14, 41, 39), (41, 14, 42), (42, 14, 16, 40, 43), (45, 10, 11, 47), (21, 46, 44, 45, 40, 37, 38, 39, 35, 34, 33, 29), (47, 11, 13, 46), (48, 8, 9, 50), (49, 5, 6, 8, 48), (22, 50, 52, 51, 31), (53, 3, 4, 1, 55), (55, 1, 0, 56), (54, 3, 53), (56, 0, 2, 57), (53, 55, 56, 51, 49, 48, 50, 22, 21, 32, 54)])
me_cylinder_004.polygons.foreach_set('material_index', [0, 0, 0, 0, 0, 0, 0, 0, 0, 0, 0, 0, 1, 0, 1, 0, 1, 1, 1, 1, 1, 1, 1, 0, 0, 0, 0, 0, 0, 0, 0, 0, 0, 0, 0, 0, 0, 0, 0, 0, 0, 0])
me_cylinder_004.materials.append(mat_fromage_in)
me_cylinder_004.materials.append(mat_fromage_out)
me_cylinder_004.use_remesh_preserve_volume = False
me_cylinder_004.use_remesh_preserve_attributes = False
me_cylinder_004.use_mirror_vertex_groups = False
me_cylinder_004.update()
me_cube_002 = bpy.data.meshes.new('Cube.002')
me_cube_002.from_pydata([(-1.0, -1.0, -1.0), (-1.0, -1.0, 1.0), (-1.0, 1.0, -1.0), (-1.0, 1.0, 1.0), (1.0, -1.0, -1.0), (1.0, -1.0, 1.0), (1.0, 1.0, -1.0), (1.0, 1.0, 1.0), (-1.0, -0.6738, 1.0), (-1.0, -0.6738, -1.0), (1.0, -0.6738, 1.0), (1.0, -0.6738, -1.0), (-1.0, 0.6681, 1.0), (1.0, 0.6681, -1.0), (-1.0, 0.6681, -1.0), (1.0, 0.6681, 1.0), (-1.0, -1.0, 0.3295), (-1.0, 1.0, 0.3295), (1.0, 1.0, 0.3295), (1.0, -1.0, 0.3295), (1.0, -0.6738, 0.3295), (-1.0, -0.6738, 0.3295), (1.0, 0.6681, 0.3295), (-1.0, 0.6681, 0.3295)], [], [(23, 14, 2, 17), (17, 2, 6, 18), (20, 11, 4, 19), (19, 4, 0, 16), (14, 13, 6, 2), (0, 4, 11, 9), (22, 13, 11, 20), (16, 0, 9, 21), (18, 6, 13, 22), (9, 11, 13, 14), (8, 21, 23, 12), (7, 18, 22, 15), (1, 16, 21, 8), (15, 22, 20, 10), (5, 19, 16, 1), (10, 20, 19, 5), (3, 17, 18, 7), (12, 23, 17, 3)])
_uv = me_cube_002.uv_layers.new(name='UVMap')
_uv.uv.foreach_set('vector', [1.441, 0.457, 1.441, -0.914, 1.783, -0.914, 1.783, 0.457, 0.2625, 0.457, 0.2625, -0.914, 2.325, -0.914, 2.325, 0.457, 0.05754, 0.457, 0.05754, -0.914, -0.2789, -0.914, -0.2789, 0.457, 0.2625, 0.457, 0.2625, -0.914, -1.8, -0.914, -1.8, 0.457, 0.2625, 1.322, 2.325, 1.322, 2.325, 1.664, 0.2625, 1.664, 0.2625, -0.3984, 2.325, -0.3984, 2.325, -0.06197, 0.2625, -0.06197, 1.441, 0.457, 1.441, -0.914, 0.05754, -0.914, 0.05754, 0.457, -0.2789, 0.457, -0.2789, -0.914, 0.05754, -0.914, 0.05754, 0.457, -0.2789, 0.457, -0.2789, -0.914, -0.6211, -0.914, -0.6211, 0.457, 0.2625, -0.06197, 2.325, -0.06197, 2.325, 1.322, 0.2625, 1.322, 0.05754, 1.148, 0.05754, 0.457, 1.441, 0.457, 1.441, 1.148, -0.2789, 1.148, -0.2789, 0.457, -0.6211, 0.457, -0.6211, 1.148, -0.2789, 1.148, -0.2789, 0.457, 0.05754, 0.457, 0.05754, 1.148, 1.441, 1.148, 1.441, 0.457, 0.05754, 0.457, 0.05754, 1.148, 0.2625, 1.148, 0.2625, 0.457, -1.8, 0.457, -1.8, 1.148, 0.05754, 1.148, 0.05754, 0.457, -0.2789, 0.457, -0.2789, 1.148, 0.2625, 1.148, 0.2625, 0.457, 2.325, 0.457, 2.325, 1.148, 1.441, 1.148, 1.441, 0.457, 1.783, 0.457, 1.783, 1.148])
me_cube_002.materials.append(mat_material)
me_cube_002.use_remesh_preserve_volume = False
me_cube_002.use_remesh_preserve_attributes = False
me_cube_002.use_mirror_vertex_groups = False
me_cube_002.update()

# ---- objects
ob_cylinder_010 = bpy.data.objects.new('Cylinder.010', me_cylinder_002)
ob_cylinder_009 = bpy.data.objects.new('Cylinder.009', me_cylinder_001)
ob_cylinder_008 = bpy.data.objects.new('Cylinder.008', me_cylinder)
ob_fromage_030 = bpy.data.objects.new('Fromage.030', me_cylinder_003)
ob_fromage_035 = bpy.data.objects.new('Fromage.035', me_cylinder_008)
ob_fromage_034 = bpy.data.objects.new('Fromage.034', me_cylinder_007)
ob_fromage_033 = bpy.data.objects.new('Fromage.033', me_cylinder_006)
ob_fromage_032 = bpy.data.objects.new('Fromage.032', me_cylinder_005)
ob_fromage_031 = bpy.data.objects.new('Fromage.031', me_cylinder_004)
ob_fromage_024 = bpy.data.objects.new('Fromage.024', me_cylinder_003)
ob_fromage_029 = bpy.data.objects.new('Fromage.029', me_cylinder_004)
ob_fromage_028 = bpy.data.objects.new('Fromage.028', me_cylinder_005)
ob_fromage_027 = bpy.data.objects.new('Fromage.027', me_cylinder_006)
ob_fromage_026 = bpy.data.objects.new('Fromage.026', me_cylinder_007)
ob_fromage_025 = bpy.data.objects.new('Fromage.025', me_cylinder_008)
ob_fromage_018 = bpy.data.objects.new('Fromage.018', me_cylinder_003)
ob_fromage_023 = bpy.data.objects.new('Fromage.023', me_cylinder_008)
ob_fromage_022 = bpy.data.objects.new('Fromage.022', me_cylinder_007)
ob_fromage_021 = bpy.data.objects.new('Fromage.021', me_cylinder_006)
ob_fromage_020 = bpy.data.objects.new('Fromage.020', me_cylinder_005)
ob_fromage_019 = bpy.data.objects.new('Fromage.019', me_cylinder_004)
ob_fromage_012 = bpy.data.objects.new('Fromage.012', me_cylinder_003)
ob_fromage_017 = bpy.data.objects.new('Fromage.017', me_cylinder_004)
ob_fromage_016 = bpy.data.objects.new('Fromage.016', me_cylinder_005)
ob_fromage_015 = bpy.data.objects.new('Fromage.015', me_cylinder_006)
ob_fromage_014 = bpy.data.objects.new('Fromage.014', me_cylinder_007)
ob_fromage_013 = bpy.data.objects.new('Fromage.013', me_cylinder_008)
ob_fromage_006 = bpy.data.objects.new('Fromage.006', me_cylinder_003)
ob_fromage_011 = bpy.data.objects.new('Fromage.011', me_cylinder_008)
ob_fromage_010 = bpy.data.objects.new('Fromage.010', me_cylinder_007)
ob_fromage_009 = bpy.data.objects.new('Fromage.009', me_cylinder_006)
ob_fromage_008 = bpy.data.objects.new('Fromage.008', me_cylinder_005)
ob_fromage_007 = bpy.data.objects.new('Fromage.007', me_cylinder_004)
ob_cylinder_007 = bpy.data.objects.new('Cylinder.007', me_cylinder_002)
ob_cylinder_005 = bpy.data.objects.new('Cylinder.005', me_cylinder_001)
ob_cylinder_004 = bpy.data.objects.new('Cylinder.004', me_cylinder_001)
ob_cylinder_002 = bpy.data.objects.new('Cylinder.002', me_cylinder)
ob_cylinder_001 = bpy.data.objects.new('Cylinder.001', me_cylinder)
ob_cube = bpy.data.objects.new('Cube', me_cube_002)
ob_lamp = bpy.data.objects.new('Lamp', light_lamp)
ob_camera = bpy.data.objects.new('Camera', cam_camera)
ob_cylinder = bpy.data.objects.new('Cylinder', me_cylinder)
ob_cylinder_003 = bpy.data.objects.new('Cylinder.003', me_cylinder_001)
ob_cylinder_006 = bpy.data.objects.new('Cylinder.006', me_cylinder_002)
ob_fromage = bpy.data.objects.new('Fromage', me_cylinder_003)
ob_fromage_001 = bpy.data.objects.new('Fromage.001', me_cylinder_004)
ob_fromage_002 = bpy.data.objects.new('Fromage.002', me_cylinder_005)
ob_fromage_003 = bpy.data.objects.new('Fromage.003', me_cylinder_006)
ob_fromage_004 = bpy.data.objects.new('Fromage.004', me_cylinder_007)
ob_fromage_005 = bpy.data.objects.new('Fromage.005', me_cylinder_008)

# ---- transforms, parenting, visibility, modifiers, constraints
ob_cylinder_010.location = (-3.884, -1.057, 0.1971)
ob_cylinder_010.rotation_euler = (-0.5539, 0.5366, 2.261)
ob_cylinder_010.scale = (0.2547, 0.2547, 0.2547)
ob_cylinder_010.lineart.crease_threshold = 0.0
ob_cylinder_009.location = (-3.621, -0.4663, 0.319)
ob_cylinder_009.rotation_euler = (0.8723, -1.125, 4.875)
ob_cylinder_009.scale = (0.2668, 0.2668, 0.2668)
ob_cylinder_009.lineart.crease_threshold = 0.0
ob_cylinder_008.location = (-3.642, -0.7215, 0.159)
ob_cylinder_008.scale = (0.2018, 0.2018, 0.2018)
ob_cylinder_008.lineart.crease_threshold = 0.0
ob_fromage_030.location = (-3.312, 1.108, 0.786)
ob_fromage_030.rotation_euler = (0.0, -0.0, 6.344)
ob_fromage_030.scale = (0.36, 0.36, 0.06456)
ob_fromage_030.lineart.crease_threshold = 0.0
ob_fromage_035.parent = ob_fromage_030
ob_fromage_035.matrix_parent_inverse = Matrix(((4.768, 0.0, 0.0, 0.0), (0.0, 4.768, 0.0, 0.0), (0.0, 0.0, 26.58, 0.0), (0.0, 0.0, 0.0, 1.0)))
ob_fromage_035.location = (0.0, 0.0, 0.0)
ob_fromage_035.rotation_euler = (0.0, -0.0, -5.236)
ob_fromage_035.scale = (0.2097, 0.2097, 0.03762)
ob_fromage_035.lineart.crease_threshold = 0.0
ob_fromage_034.parent = ob_fromage_030
ob_fromage_034.matrix_parent_inverse = Matrix(((4.768, 0.0, 0.0, 0.0), (0.0, 4.768, 0.0, 0.0), (0.0, 0.0, 26.58, 0.0), (0.0, 0.0, 0.0, 1.0)))
ob_fromage_034.location = (0.0, 0.0, 0.0)
ob_fromage_034.rotation_euler = (0.0, -0.0, -4.189)
ob_fromage_034.scale = (0.2097, 0.2097, 0.03762)
ob_fromage_034.lineart.crease_threshold = 0.0
ob_fromage_033.parent = ob_fromage_030
ob_fromage_033.matrix_parent_inverse = Matrix(((4.768, 0.0, 0.0, 0.0), (0.0, 4.768, 0.0, 0.0), (0.0, 0.0, 26.58, 0.0), (0.0, 0.0, 0.0, 1.0)))
ob_fromage_033.location = (0.0, 0.0, 0.0)
ob_fromage_033.rotation_euler = (0.0, 0.0, -3.142)
ob_fromage_033.scale = (0.2097, 0.2097, 0.03762)
ob_fromage_033.lineart.crease_threshold = 0.0
ob_fromage_032.parent = ob_fromage_030
ob_fromage_032.matrix_parent_inverse = Matrix(((4.768, 0.0, 0.0, 0.0), (0.0, 4.768, 0.0, 0.0), (0.0, 0.0, 26.58, 0.0), (0.0, 0.0, 0.0, 1.0)))
ob_fromage_032.location = (0.0, 0.0, 0.0)
ob_fromage_032.rotation_euler = (0.0, -0.0, -2.094)
ob_fromage_032.scale = (0.2097, 0.2097, 0.03762)
ob_fromage_032.lineart.crease_threshold = 0.0
ob_fromage_031.parent = ob_fromage_030
ob_fromage_031.matrix_parent_inverse = Matrix(((4.768, 0.0, 0.0, 0.0), (0.0, 4.768, 0.0, 0.0), (0.0, 0.0, 26.58, 0.0), (0.0, 0.0, 0.0, 1.0)))
ob_fromage_031.location = (0.0, 0.0, 0.0)
ob_fromage_031.rotation_euler = (0.0, -0.0, -1.047)
ob_fromage_031.scale = (0.2097, 0.2097, 0.03762)
ob_fromage_031.lineart.crease_threshold = 0.0
ob_fromage_024.location = (-3.312, 1.108, 0.6417)
ob_fromage_024.rotation_euler = (0.0, -0.0, 6.344)
ob_fromage_024.scale = (0.36, 0.36, 0.06456)
ob_fromage_024.lineart.crease_threshold = 0.0
ob_fromage_029.parent = ob_fromage_024
ob_fromage_029.matrix_parent_inverse = Matrix(((4.768, 0.0, 0.0, 0.0), (0.0, 4.768, 0.0, 0.0), (0.0, 0.0, 26.58, 0.0), (0.0, 0.0, 0.0, 1.0)))
ob_fromage_029.location = (0.0, 0.0, 0.0)
ob_fromage_029.rotation_euler = (0.0, -0.0, -1.047)
ob_fromage_029.scale = (0.2097, 0.2097, 0.03762)
ob_fromage_029.lineart.crease_threshold = 0.0
ob_fromage_028.parent = ob_fromage_024
ob_fromage_028.matrix_parent_inverse = Matrix(((4.768, 0.0, 0.0, 0.0), (0.0, 4.768, 0.0, 0.0), (0.0, 0.0, 26.58, 0.0), (0.0, 0.0, 0.0, 1.0)))
ob_fromage_028.location = (0.0, 0.0, 0.0)
ob_fromage_028.rotation_euler = (0.0, -0.0, -2.094)
ob_fromage_028.scale = (0.2097, 0.2097, 0.03762)
ob_fromage_028.lineart.crease_threshold = 0.0
ob_fromage_027.parent = ob_fromage_024
ob_fromage_027.matrix_parent_inverse = Matrix(((4.768, 0.0, 0.0, 0.0), (0.0, 4.768, 0.0, 0.0), (0.0, 0.0, 26.58, 0.0), (0.0, 0.0, 0.0, 1.0)))
ob_fromage_027.location = (0.0, 0.0, 0.0)
ob_fromage_027.rotation_euler = (0.0, 0.0, -3.142)
ob_fromage_027.scale = (0.2097, 0.2097, 0.03762)
ob_fromage_027.lineart.crease_threshold = 0.0
ob_fromage_026.parent = ob_fromage_024
ob_fromage_026.matrix_parent_inverse = Matrix(((4.768, 0.0, 0.0, 0.0), (0.0, 4.768, 0.0, 0.0), (0.0, 0.0, 26.58, 0.0), (0.0, 0.0, 0.0, 1.0)))
ob_fromage_026.location = (0.0, 0.0, 0.0)
ob_fromage_026.rotation_euler = (0.0, -0.0, -4.189)
ob_fromage_026.scale = (0.2097, 0.2097, 0.03762)
ob_fromage_026.lineart.crease_threshold = 0.0
ob_fromage_025.parent = ob_fromage_024
ob_fromage_025.matrix_parent_inverse = Matrix(((4.768, 0.0, 0.0, 0.0), (0.0, 4.768, 0.0, 0.0), (0.0, 0.0, 26.58, 0.0), (0.0, 0.0, 0.0, 1.0)))
ob_fromage_025.location = (-0.0137, -0.224, -0.3242)
ob_fromage_025.rotation_euler = (0.0, -0.0, -5.236)
ob_fromage_025.scale = (0.2097, 0.2097, 0.03762)
ob_fromage_025.lineart.crease_threshold = 0.0
ob_fromage_018.location = (-3.312, 1.108, 0.4975)
ob_fromage_018.rotation_euler = (0.0, -0.0, 6.344)
ob_fromage_018.scale = (0.36, 0.36, 0.06456)
ob_fromage_018.lineart.crease_threshold = 0.0
ob_fromage_023.parent = ob_fromage_018
ob_fromage_023.matrix_parent_inverse = Matrix(((4.768, 0.0, 0.0, 0.0), (0.0, 4.768, 0.0, 0.0), (0.0, 0.0, 26.58, 0.0), (0.0, 0.0, 0.0, 1.0)))
ob_fromage_023.location = (0.0, 0.0, 0.0)
ob_fromage_023.rotation_euler = (0.0, -0.0, -5.236)
ob_fromage_023.scale = (0.2097, 0.2097, 0.03762)
ob_fromage_023.lineart.crease_threshold = 0.0
ob_fromage_022.parent = ob_fromage_018
ob_fromage_022.matrix_parent_inverse = Matrix(((4.768, 0.0, 0.0, 0.0), (0.0, 4.768, 0.0, 0.0), (0.0, 0.0, 26.58, 0.0), (0.0, 0.0, 0.0, 1.0)))
ob_fromage_022.location = (0.0, 0.0, 0.0)
ob_fromage_022.rotation_euler = (0.0, -0.0, -4.189)
ob_fromage_022.scale = (0.2097, 0.2097, 0.03762)
ob_fromage_022.lineart.crease_threshold = 0.0
ob_fromage_021.parent = ob_fromage_018
ob_fromage_021.matrix_parent_inverse = Matrix(((4.768, 0.0, 0.0, 0.0), (0.0, 4.768, 0.0, 0.0), (0.0, 0.0, 26.58, 0.0), (0.0, 0.0, 0.0, 1.0)))
ob_fromage_021.location = (0.0, 0.0, 0.0)
ob_fromage_021.rotation_euler = (0.0, 0.0, -3.142)
ob_fromage_021.scale = (0.2097, 0.2097, 0.03762)
ob_fromage_021.lineart.crease_threshold = 0.0
ob_fromage_020.parent = ob_fromage_018
ob_fromage_020.matrix_parent_inverse = Matrix(((4.768, 0.0, 0.0, 0.0), (0.0, 4.768, 0.0, 0.0), (0.0, 0.0, 26.58, 0.0), (0.0, 0.0, 0.0, 1.0)))
ob_fromage_020.location = (0.0, 0.0, 0.0)
ob_fromage_020.rotation_euler = (0.0, -0.0, -2.094)
ob_fromage_020.scale = (0.2097, 0.2097, 0.03762)
ob_fromage_020.lineart.crease_threshold = 0.0
ob_fromage_019.parent = ob_fromage_018
ob_fromage_019.matrix_parent_inverse = Matrix(((4.768, 0.0, 0.0, 0.0), (0.0, 4.768, 0.0, 0.0), (0.0, 0.0, 26.58, 0.0), (0.0, 0.0, 0.0, 1.0)))
ob_fromage_019.location = (0.0, 0.0, 0.0)
ob_fromage_019.rotation_euler = (0.0, -0.0, -1.047)
ob_fromage_019.scale = (0.2097, 0.2097, 0.03762)
ob_fromage_019.lineart.crease_threshold = 0.0
ob_fromage_012.location = (-3.312, 1.108, 0.3581)
ob_fromage_012.rotation_euler = (0.0, -0.0, 6.344)
ob_fromage_012.scale = (0.36, 0.36, 0.06456)
ob_fromage_012.lineart.crease_threshold = 0.0
ob_fromage_017.parent = ob_fromage_012
ob_fromage_017.matrix_parent_inverse = Matrix(((4.768, 0.0, 0.0, 0.0), (0.0, 4.768, 0.0, 0.0), (0.0, 0.0, 26.58, 0.0), (0.0, 0.0, 0.0, 1.0)))
ob_fromage_017.location = (0.0, 0.0, 0.0)
ob_fromage_017.rotation_euler = (0.0, -0.0, -1.047)
ob_fromage_017.scale = (0.2097, 0.2097, 0.03762)
ob_fromage_017.lineart.crease_threshold = 0.0
ob_fromage_016.parent = ob_fromage_012
ob_fromage_016.matrix_parent_inverse = Matrix(((4.768, 0.0, 0.0, 0.0), (0.0, 4.768, 0.0, 0.0), (0.0, 0.0, 26.58, 0.0), (0.0, 0.0, 0.0, 1.0)))
ob_fromage_016.location = (0.0, 0.0, 0.0)
ob_fromage_016.rotation_euler = (0.0, -0.0, -2.094)
ob_fromage_016.scale = (0.2097, 0.2097, 0.03762)
ob_fromage_016.lineart.crease_threshold = 0.0
ob_fromage_015.parent = ob_fromage_012
ob_fromage_015.matrix_parent_inverse = Matrix(((4.768, 0.0, 0.0, 0.0), (0.0, 4.768, 0.0, 0.0), (0.0, 0.0, 26.58, 0.0), (0.0, 0.0, 0.0, 1.0)))
ob_fromage_015.location = (0.0, 0.0, 0.0)
ob_fromage_015.rotation_euler = (0.0, 0.0, -3.142)
ob_fromage_015.scale = (0.2097, 0.2097, 0.03762)
ob_fromage_015.lineart.crease_threshold = 0.0
ob_fromage_014.parent = ob_fromage_012
ob_fromage_014.matrix_parent_inverse = Matrix(((4.768, 0.0, 0.0, 0.0), (0.0, 4.768, 0.0, 0.0), (0.0, 0.0, 26.58, 0.0), (0.0, 0.0, 0.0, 1.0)))
ob_fromage_014.location = (0.0, 0.0, 0.0)
ob_fromage_014.rotation_euler = (0.0, -0.0, -4.189)
ob_fromage_014.scale = (0.2097, 0.2097, 0.03762)
ob_fromage_014.lineart.crease_threshold = 0.0
ob_fromage_013.parent = ob_fromage_012
ob_fromage_013.matrix_parent_inverse = Matrix(((4.768, 0.0, 0.0, 0.0), (0.0, 4.768, 0.0, 0.0), (0.0, 0.0, 26.58, 0.0), (0.0, 0.0, 0.0, 1.0)))
ob_fromage_013.location = (0.0, 0.0, 0.0)
ob_fromage_013.rotation_euler = (0.0, -0.0, -5.236)
ob_fromage_013.scale = (0.2097, 0.2097, 0.03762)
ob_fromage_013.lineart.crease_threshold = 0.0
ob_fromage_006.location = (-3.312, 1.108, 0.2187)
ob_fromage_006.rotation_euler = (0.0, -0.0, 6.344)
ob_fromage_006.scale = (0.36, 0.36, 0.06456)
ob_fromage_006.lineart.crease_threshold = 0.0
ob_fromage_011.parent = ob_fromage_006
ob_fromage_011.matrix_parent_inverse = Matrix(((4.768, 0.0, 0.0, 0.0), (0.0, 4.768, 0.0, 0.0), (0.0, 0.0, 26.58, 0.0), (0.0, 0.0, 0.0, 1.0)))
ob_fromage_011.location = (0.0, 0.0, 0.0)
ob_fromage_011.rotation_euler = (0.0, -0.0, -5.236)
ob_fromage_011.scale = (0.2097, 0.2097, 0.03762)
ob_fromage_011.lineart.crease_threshold = 0.0
ob_fromage_010.parent = ob_fromage_006
ob_fromage_010.matrix_parent_inverse = Matrix(((4.768, 0.0, 0.0, 0.0), (0.0, 4.768, 0.0, 0.0), (0.0, 0.0, 26.58, 0.0), (0.0, 0.0, 0.0, 1.0)))
ob_fromage_010.location = (0.0, 0.0, 0.0)
ob_fromage_010.rotation_euler = (0.0, -0.0, -4.189)
ob_fromage_010.scale = (0.2097, 0.2097, 0.03762)
ob_fromage_010.lineart.crease_threshold = 0.0
ob_fromage_009.parent = ob_fromage_006
ob_fromage_009.matrix_parent_inverse = Matrix(((4.768, 0.0, 0.0, 0.0), (0.0, 4.768, 0.0, 0.0), (0.0, 0.0, 26.58, 0.0), (0.0, 0.0, 0.0, 1.0)))
ob_fromage_009.location = (0.0, 0.0, 0.0)
ob_fromage_009.rotation_euler = (0.0, 0.0, -3.142)
ob_fromage_009.scale = (0.2097, 0.2097, 0.03762)
ob_fromage_009.lineart.crease_threshold = 0.0
ob_fromage_008.parent = ob_fromage_006
ob_fromage_008.matrix_parent_inverse = Matrix(((4.768, 0.0, 0.0, 0.0), (0.0, 4.768, 0.0, 0.0), (0.0, 0.0, 26.58, 0.0), (0.0, 0.0, 0.0, 1.0)))
ob_fromage_008.location = (0.0, 0.0, 0.0)
ob_fromage_008.rotation_euler = (0.0, -0.0, -2.094)
ob_fromage_008.scale = (0.2097, 0.2097, 0.03762)
ob_fromage_008.lineart.crease_threshold = 0.0
ob_fromage_007.parent = ob_fromage_006
ob_fromage_007.matrix_parent_inverse = Matrix(((4.768, 0.0, 0.0, 0.0), (0.0, 4.768, 0.0, 0.0), (0.0, 0.0, 26.58, 0.0), (0.0, 0.0, 0.0, 1.0)))
ob_fromage_007.location = (0.0, 0.0, 0.0)
ob_fromage_007.rotation_euler = (0.0, -0.0, -1.047)
ob_fromage_007.scale = (0.2097, 0.2097, 0.03762)
ob_fromage_007.lineart.crease_threshold = 0.0
ob_cylinder_007.location = (-3.429, -1.097, 0.3125)
ob_cylinder_007.rotation_euler = (-0.5539, 0.5366, 2.261)
ob_cylinder_007.scale = (0.2547, 0.2547, 0.2547)
ob_cylinder_007.lineart.crease_threshold = 0.0
ob_cylinder_005.location = (-3.307, -1.162, 0.3289)
ob_cylinder_005.rotation_euler = (0.6419, 0.1491, 2.832)
ob_cylinder_005.scale = (0.2668, 0.2668, 0.2668)
ob_cylinder_005.lineart.crease_threshold = 0.0
ob_cylinder_004.location = (-3.289, -0.5715, 0.1547)
ob_cylinder_004.rotation_euler = (-0.9642, -0.3444, 7.861)
ob_cylinder_004.scale = (0.2668, 0.2668, 0.2668)
ob_cylinder_004.lineart.crease_threshold = 0.0
ob_cylinder_002.location = (-3.196, -1.257, 0.159)
ob_cylinder_002.scale = (0.2018, 0.2018, 0.2018)
ob_cylinder_002.lineart.crease_threshold = 0.0
ob_cylinder_001.location = (-3.452, -1.257, 0.01509)
ob_cylinder_001.scale = (0.2018, 0.2018, 0.2018)
ob_cylinder_001.lineart.crease_threshold = 0.0
ob_cube.location = (-5.475, 0.0, 1.5)
ob_cube.scale = (2.5, 1.5, 1.5)
ob_cube.lineart.crease_threshold = 0.0
ob_lamp.location = (4.076, 1.005, 5.904)
ob_lamp.rotation_euler = (0.6503, 0.05522, 1.866)
ob_lamp.lock_rotations_4d = False
ob_lamp.empty_display_type = 'ARROWS'
ob_lamp.color = (0.0, 0.0, 0.0, 0.0)
ob_lamp.lineart.crease_threshold = 0.0
ob_camera.location = (7.481, -6.508, 5.344)
ob_camera.rotation_euler = (1.109, 0.01082, 0.8149)
ob_camera.lock_rotations_4d = False
ob_camera.empty_display_type = 'ARROWS'
ob_camera.color = (0.0, 0.0, 0.0, 0.0)
ob_camera.display_type = 'WIRE'
ob_camera.lineart.crease_threshold = 0.0
ob_cylinder.location = (-3.155, -1.076, 0.01509)
ob_cylinder.scale = (0.2018, 0.2018, 0.2018)
ob_cylinder.lineart.crease_threshold = 0.0
ob_cylinder_003.location = (-3.252, -0.6416, 0.02412)
ob_cylinder_003.rotation_euler = (0.0, -0.0, 2.735)
ob_cylinder_003.scale = (0.2668, 0.2668, 0.2668)
ob_cylinder_003.lineart.crease_threshold = 0.0
ob_cylinder_006.location = (-3.273, -0.09699, 0.03458)
ob_cylinder_006.rotation_euler = (0.0, -0.0, 2.417)
ob_cylinder_006.scale = (0.2547, 0.2547, 0.2547)
ob_cylinder_006.lineart.crease_threshold = 0.0
ob_fromage.location = (-3.301, 1.108, 0.07242)
ob_fromage.rotation_euler = (0.0, -0.0, 6.344)
ob_fromage.scale = (0.36, 0.36, 0.06456)
ob_fromage.lineart.crease_threshold = 0.0
ob_fromage_001.parent = ob_fromage
ob_fromage_001.matrix_parent_inverse = Matrix(((4.768, 0.0, 0.0, 0.0), (0.0, 4.768, 0.0, 0.0), (0.0, 0.0, 26.58, 0.0), (0.0, 0.0, 0.0, 1.0)))
ob_fromage_001.location = (0.0, 0.0, 0.0)
ob_fromage_001.rotation_euler = (0.0, -0.0, -1.047)
ob_fromage_001.scale = (0.2097, 0.2097, 0.03762)
ob_fromage_001.lineart.crease_threshold = 0.0
ob_fromage_002.parent = ob_fromage
ob_fromage_002.matrix_parent_inverse = Matrix(((4.768, 0.0, 0.0, 0.0), (0.0, 4.768, 0.0, 0.0), (0.0, 0.0, 26.58, 0.0), (0.0, 0.0, 0.0, 1.0)))
ob_fromage_002.location = (0.0, 0.0, 0.0)
ob_fromage_002.rotation_euler = (0.0, -0.0, -2.094)
ob_fromage_002.scale = (0.2097, 0.2097, 0.03762)
ob_fromage_002.lineart.crease_threshold = 0.0
ob_fromage_003.parent = ob_fromage
ob_fromage_003.matrix_parent_inverse = Matrix(((4.768, 0.0, 0.0, 0.0), (0.0, 4.768, 0.0, 0.0), (0.0, 0.0, 26.58, 0.0), (0.0, 0.0, 0.0, 1.0)))
ob_fromage_003.location = (0.0, 0.0, 0.0)
ob_fromage_003.rotation_euler = (0.0, 0.0, -3.142)
ob_fromage_003.scale = (0.2097, 0.2097, 0.03762)
ob_fromage_003.lineart.crease_threshold = 0.0
ob_fromage_004.parent = ob_fromage
ob_fromage_004.matrix_parent_inverse = Matrix(((4.768, 0.0, 0.0, 0.0), (0.0, 4.768, 0.0, 0.0), (0.0, 0.0, 26.58, 0.0), (0.0, 0.0, 0.0, 1.0)))
ob_fromage_004.location = (-0.3455, -0.1137, 0.0)
ob_fromage_004.rotation_euler = (0.0, -0.0, -4.189)
ob_fromage_004.scale = (0.2097, 0.2097, 0.03762)
ob_fromage_004.lineart.crease_threshold = 0.0
ob_fromage_005.parent = ob_fromage
ob_fromage_005.matrix_parent_inverse = Matrix(((4.768, 0.0, 0.0, 0.0), (0.0, 4.768, 0.0, 0.0), (0.0, 0.0, 26.58, 0.0), (0.0, 0.0, 0.0, 1.0)))
ob_fromage_005.location = (0.0, 0.0, 0.0)
ob_fromage_005.rotation_euler = (0.0, -0.0, -5.236)
ob_fromage_005.scale = (0.2097, 0.2097, 0.03762)
ob_fromage_005.lineart.crease_threshold = 0.0

# ---- collection membership
col_collection_1.objects.link(ob_cylinder_010)
col_collection_1.objects.link(ob_cylinder_009)
col_collection_1.objects.link(ob_cylinder_008)
col_collection_1.objects.link(ob_fromage_030)
col_collection_1.objects.link(ob_fromage_035)
col_collection_1.objects.link(ob_fromage_034)
col_collection_1.objects.link(ob_fromage_033)
col_collection_1.objects.link(ob_fromage_032)
col_collection_1.objects.link(ob_fromage_031)
col_collection_1.objects.link(ob_fromage_024)
col_collection_1.objects.link(ob_fromage_029)
col_collection_1.objects.link(ob_fromage_028)
col_collection_1.objects.link(ob_fromage_027)
col_collection_1.objects.link(ob_fromage_026)
col_collection_1.objects.link(ob_fromage_025)
col_collection_1.objects.link(ob_fromage_018)
col_collection_1.objects.link(ob_fromage_023)
col_collection_1.objects.link(ob_fromage_022)
col_collection_1.objects.link(ob_fromage_021)
col_collection_1.objects.link(ob_fromage_020)
col_collection_1.objects.link(ob_fromage_019)
col_collection_1.objects.link(ob_fromage_012)
col_collection_1.objects.link(ob_fromage_017)
col_collection_1.objects.link(ob_fromage_016)
col_collection_1.objects.link(ob_fromage_015)
col_collection_1.objects.link(ob_fromage_014)
col_collection_1.objects.link(ob_fromage_013)
col_collection_1.objects.link(ob_fromage_006)
col_collection_1.objects.link(ob_fromage_011)
col_collection_1.objects.link(ob_fromage_010)
col_collection_1.objects.link(ob_fromage_009)
col_collection_1.objects.link(ob_fromage_008)
col_collection_1.objects.link(ob_fromage_007)
col_collection_1.objects.link(ob_cylinder_007)
col_collection_1.objects.link(ob_cylinder_005)
col_collection_1.objects.link(ob_cylinder_004)
col_collection_1.objects.link(ob_cylinder_002)
col_collection_1.objects.link(ob_cylinder_001)
col_collection_1.objects.link(ob_cube)
col_collection_1.objects.link(ob_lamp)
col_collection_1.objects.link(ob_camera)
col_collection_1.objects.link(ob_cylinder)
col_collection_1.objects.link(ob_cylinder_003)
col_collection_1.objects.link(ob_cylinder_006)
col_collection_1.objects.link(ob_fromage)
col_collection_1.objects.link(ob_fromage_001)
col_collection_1.objects.link(ob_fromage_002)
col_collection_1.objects.link(ob_fromage_003)
col_collection_1.objects.link(ob_fromage_004)
col_collection_1.objects.link(ob_fromage_005)

# ---- scene / render settings (as saved in the file)
scene.camera = ob_camera
scene.frame_start = 1; scene.frame_end = 250; scene.frame_set(1)
scene.render.engine = 'CYCLES'
scene.render.resolution_percentage = 50
scene.render.dither_intensity = 0.0
scene.cycles.use_denoising = False
scene.cycles.samples = 10
scene.cycles.sampling_pattern = 'TABULATED_SOBOL'
scene.cycles.light_sampling_threshold = 0.0
scene.cycles.use_adaptive_sampling = False
scene.cycles.use_light_tree = False
scene.cycles.blur_glossy = 0.0
scene.cycles.pixel_filter_type = 'GAUSSIAN'
scene.cycles.sample_clamp_indirect = 0.0
scene.view_settings.view_transform = 'Standard'
bpy.context.view_layer.update()
